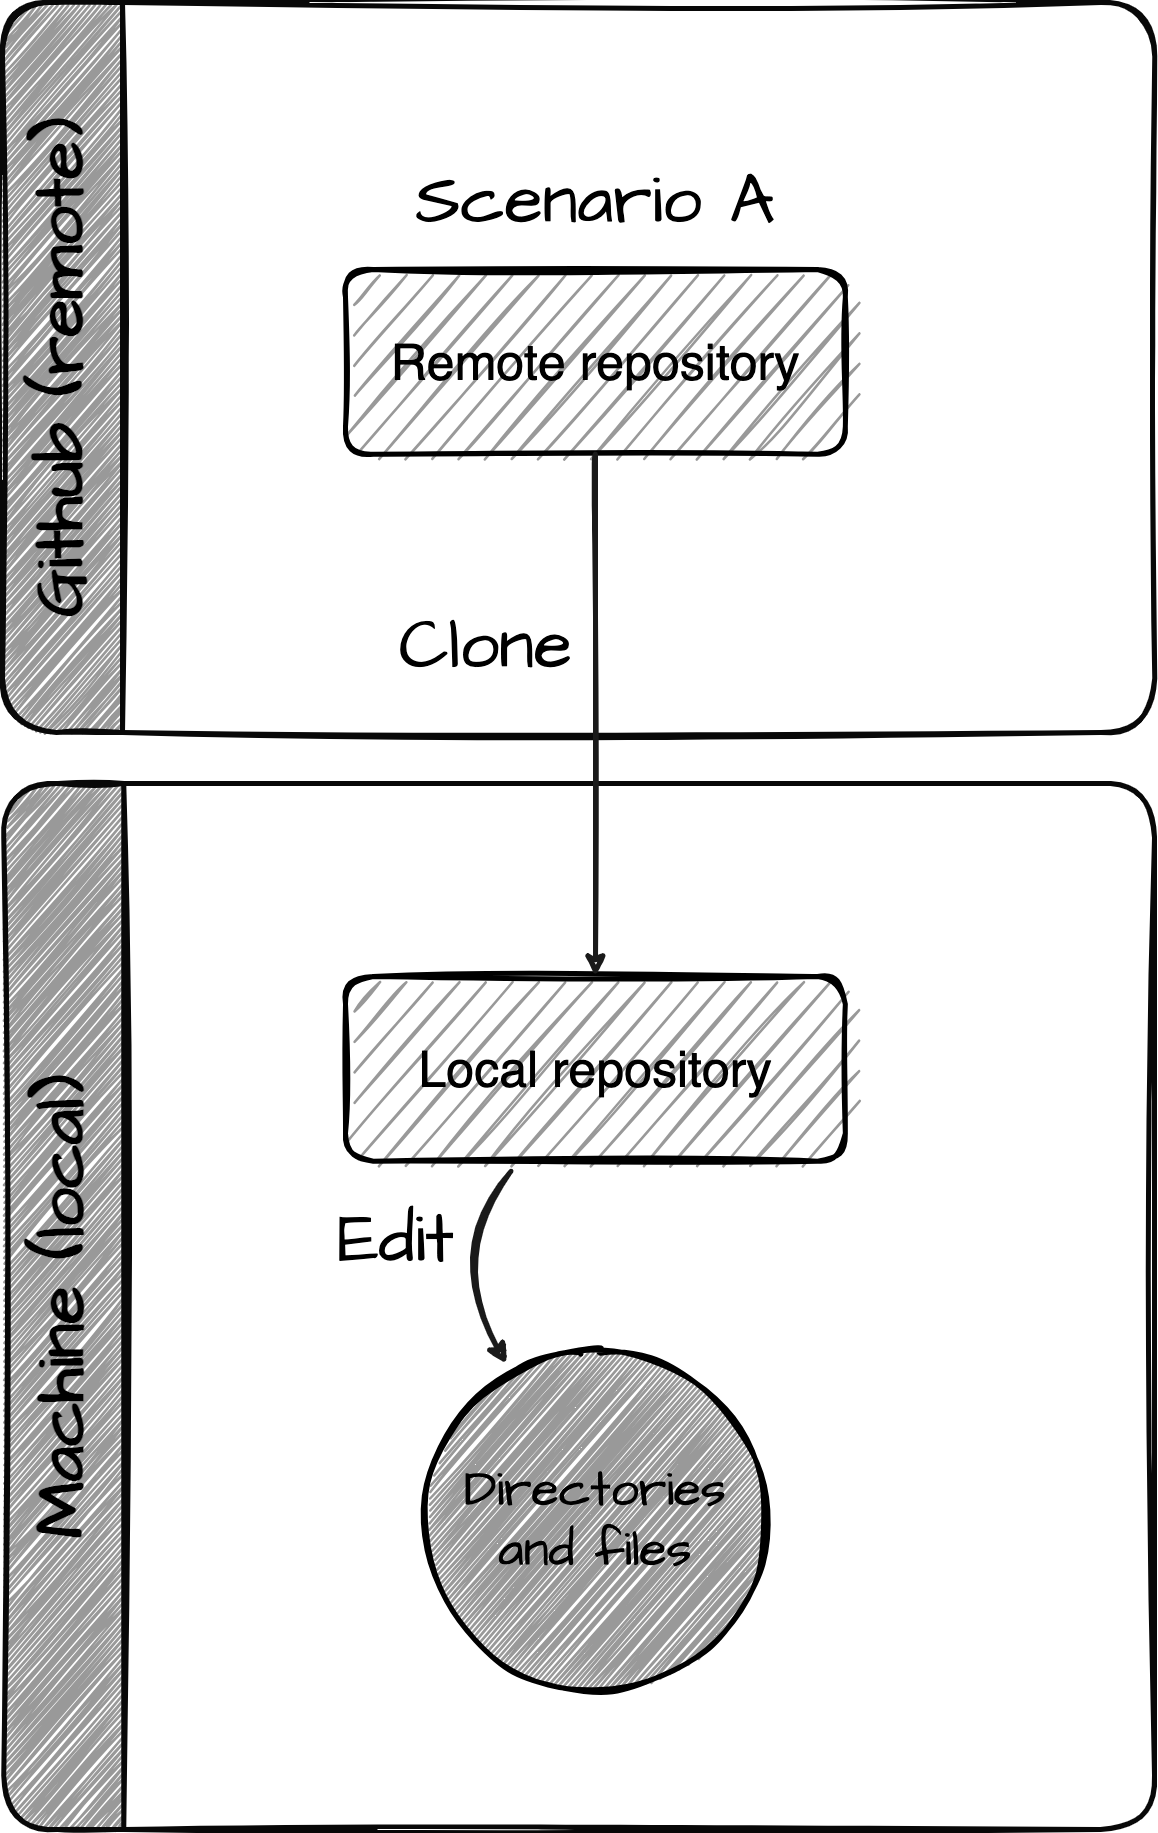

The diagram above was exported from draw.io. Its source (the exported page's mxGraphModel, read from the mxfile embedded in the PNG):
<mxGraphModel dx="4680" dy="3305" grid="0" gridSize="10" guides="1" tooltips="1" connect="1" arrows="1" fold="1" page="1" pageScale="2" pageWidth="1600" pageHeight="1200" background="#ffffff" math="0" shadow="0">
  <root>
    <mxCell id="0" />
    <mxCell id="1" parent="0" />
    <mxCell id="16" value="&lt;font style=&quot;font-size: 69px;&quot;&gt;Machine (local)&lt;br&gt;&lt;/font&gt;" style="swimlane;horizontal=0;whiteSpace=wrap;html=1;glass=0;hachureGap=4;fillStyle=hachure;strokeColor=#080808;strokeWidth=5;fontFamily=Architects Daughter;fontSource=https%3A%2F%2Ffonts.googleapis.com%2Fcss%3Ffamily%3DArchitects%2BDaughter;fontSize=69;fillColor=#999999;startSize=120;sketch=1;curveFitting=1;jiggle=2;rounded=1;fontColor=#000000;labelBorderColor=none;container=0;" parent="1" vertex="1">
      <mxGeometry x="24.33" y="811" width="1150.67" height="1046" as="geometry">
        <mxRectangle x="10" y="10" width="50" height="40" as="alternateBounds" />
      </mxGeometry>
    </mxCell>
    <mxCell id="34" value="&lt;font style=&quot;font-size: 50px;&quot;&gt;Local repository&lt;/font&gt;" style="rounded=1;whiteSpace=wrap;html=1;fillStyle=hachure;fillColor=#999999;strokeColor=#000000;strokeWidth=5;perimeterSpacing=0;glass=0;sketch=1;curveFitting=1;jiggle=2;fontSize=50;fontColor=#000000;labelBorderColor=none;container=0;" parent="16" vertex="1">
      <mxGeometry x="341.6693307920373" y="192.95594160583926" width="499.85" height="184.7" as="geometry" />
    </mxCell>
    <mxCell id="63" value="Directories and files" style="ellipse;whiteSpace=wrap;html=1;fontSize=50;fillColor=#999999;strokeColor=#000000;fontColor=#000000;rounded=1;fillStyle=hachure;strokeWidth=5;glass=0;sketch=1;curveFitting=1;jiggle=2;labelBorderColor=none;hachureGap=4;fontFamily=Architects Daughter;fontSource=https%3A%2F%2Ffonts.googleapis.com%2Fcss%3Ffamily%3DArchitects%2BDaughter;" parent="16" vertex="1">
      <mxGeometry x="421.47934349851755" y="567.0035766423358" width="340.23" height="340.23" as="geometry" />
    </mxCell>
    <mxCell id="64" value="" style="edgeStyle=none;curved=1;sketch=1;hachureGap=4;jiggle=2;curveFitting=1;html=1;strokeColor=#1A1A1A;strokeWidth=5;fontFamily=Helvetica;fontSource=https%3A%2F%2Ffonts.googleapis.com%2Fcss%3Ffamily%3DArchitects%2BDaughter;fontSize=11;fontColor=#000000;startSize=10;endSize=10;sourcePerimeterSpacing=10;targetPerimeterSpacing=10;labelBorderColor=none;" parent="16" source="34" target="63" edge="1">
      <mxGeometry relative="1" as="geometry">
        <Array as="points">
          <mxPoint x="437.67" y="472" />
        </Array>
      </mxGeometry>
    </mxCell>
    <mxCell id="67" value="Edit" style="edgeLabel;html=1;align=center;verticalAlign=middle;resizable=0;points=[];fontSize=70;fontFamily=Architects Daughter;fontColor=#000000;spacing=6;labelBackgroundColor=none;" parent="64" vertex="1" connectable="0">
      <mxGeometry x="0.1117" y="31" relative="1" as="geometry">
        <mxPoint x="-86" y="-19" as="offset" />
      </mxGeometry>
    </mxCell>
    <mxCell id="33" value="&lt;font style=&quot;font-size: 69px;&quot;&gt;Github (remote)&lt;br&gt;&lt;/font&gt;" style="swimlane;horizontal=0;whiteSpace=wrap;html=1;glass=0;hachureGap=4;fillStyle=hachure;strokeColor=#080808;strokeWidth=5;fontFamily=Architects Daughter;fontSource=https%3A%2F%2Ffonts.googleapis.com%2Fcss%3Ffamily%3DArchitects%2BDaughter;fontSize=69;fillColor=#999999;startSize=120;sketch=1;curveFitting=1;jiggle=2;rounded=1;fontColor=#000000;labelBorderColor=none;container=0;" parent="1" vertex="1">
      <mxGeometry x="23" y="30" width="1152.35" height="730" as="geometry">
        <mxRectangle x="10" y="10" width="50" height="40" as="alternateBounds" />
      </mxGeometry>
    </mxCell>
    <mxCell id="32" value="&lt;font style=&quot;font-size: 50px;&quot;&gt;Remote repository&lt;/font&gt;" style="rounded=1;whiteSpace=wrap;html=1;fillStyle=hachure;fillColor=#999999;strokeColor=#000000;strokeWidth=5;perimeterSpacing=0;glass=0;sketch=1;curveFitting=1;jiggle=2;fontSize=50;fontColor=#000000;labelBorderColor=none;container=0;" parent="33" vertex="1">
      <mxGeometry x="343" y="267" width="499.85" height="184.7" as="geometry" />
    </mxCell>
    <mxCell id="57" value="Scenario A" style="text;html=1;strokeColor=none;fillColor=none;align=center;verticalAlign=middle;whiteSpace=wrap;rounded=0;labelBackgroundColor=none;sketch=1;hachureGap=4;jiggle=2;fillStyle=cross-hatch;curveFitting=1;fontFamily=Architects Daughter;fontSource=https%3A%2F%2Ffonts.googleapis.com%2Fcss%3Ffamily%3DArchitects%2BDaughter;fontSize=70;fontColor=#000000;" parent="33" vertex="1">
      <mxGeometry x="351.92" y="184" width="482" height="30" as="geometry" />
    </mxCell>
    <mxCell id="4" value="" style="edgeStyle=none;html=1;strokeColor=#1A1A1A;strokeWidth=5;curved=1;targetPerimeterSpacing=10;sourcePerimeterSpacing=10;sketch=1;curveFitting=1;jiggle=2;rounded=1;fontColor=#000000;labelBorderColor=none;exitX=0.5;exitY=1;exitDx=0;exitDy=0;entryX=0.5;entryY=0;entryDx=0;entryDy=0;endSize=10;startSize=10;" parent="1" source="32" target="34" edge="1">
      <mxGeometry relative="1" as="geometry">
        <mxPoint x="600.7723406757661" y="1236.6929343065694" as="targetPoint" />
        <Array as="points" />
        <mxPoint x="596.9615996753902" y="497.05867814139265" as="sourcePoint" />
      </mxGeometry>
    </mxCell>
    <mxCell id="7" value="Clone" style="edgeLabel;align=center;verticalAlign=middle;resizable=0;points=[];fontSize=70;fontFamily=Architects Daughter;fontColor=#000000;labelBackgroundColor=#FFFFFF;html=1;labelBorderColor=none;sketch=1;curveFitting=1;jiggle=2;rounded=1;container=0;" parent="4" vertex="1" connectable="0">
      <mxGeometry relative="1" as="geometry">
        <mxPoint x="-112" y="-70" as="offset" />
      </mxGeometry>
    </mxCell>
  </root>
</mxGraphModel>